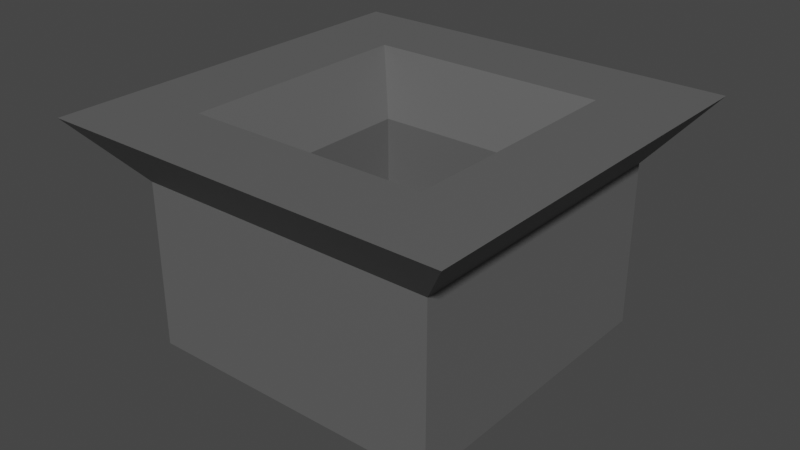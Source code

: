 # Source: tripod.blend  (saved by Blender 2.82.7; exported with 4.5.12 LTS)
import bpy
from mathutils import Matrix  # noqa: F401  (used for matrix-valued properties, if any)

bpy.ops.wm.read_factory_settings(use_empty=True)
scene = bpy.context.scene
scene.name = 'Scene'

# ---- collections
col_collection = bpy.data.collections.new('Collection'); scene.collection.children.link(col_collection)

# ---- materials (node trees are filled in below, after node groups)
mat_material_001 = bpy.data.materials.new('Material.001')
mat_material_001.use_transparent_shadow = False

# ---- material node trees
mat_material_001.use_nodes = True; mat_material_001.node_tree.nodes.clear()
_N = mat_material_001.node_tree.nodes; _L = mat_material_001.node_tree.links
n0 = _N.new('ShaderNodeOutputMaterial'); n0.name = 'Material Output'; n0.location = (420, 299)
n1 = _N.new('ShaderNodeBsdfPrincipled'); n1.name = 'Principled BSDF'; n1.location = (-145, 296)
n1.distribution = 'GGX'
n1.subsurface_method = 'BURLEY'
n1.inputs[0].default_value = (0.1165, 0.1165, 0.1165, 1.0)
n1.inputs[3].default_value = 1.45
n1.inputs[27].default_value = (0.0, 0.0, 0.0, 1.0)
n1.inputs[28].default_value = 1.0
_L.new(n1.outputs[0], n0.inputs[0])
n0.is_active_output = True

# ---- world
world_world = bpy.data.worlds.new('World'); scene.world = world_world
world_world.use_nodes = True; world_world.node_tree.nodes.clear()
_N = world_world.node_tree.nodes; _L = world_world.node_tree.links
n0 = _N.new('ShaderNodeOutputWorld'); n0.name = 'World Output'; n0.location = (300, 300)
n1 = _N.new('ShaderNodeBackground'); n1.name = 'Background'; n1.location = (10, 300)
n1.inputs[0].default_value = (0.05088, 0.05088, 0.05088, 1.0)
_L.new(n1.outputs[0], n0.inputs[0])
n0.is_active_output = True
world_world.color = (0.05088, 0.05088, 0.05088)
world_world.use_sun_shadow = False
world_world.sun_shadow_jitter_overblur = 0.0

# ---- meshes
me_cube_003 = bpy.data.meshes.new('Cube.003')
me_cube_003.from_pydata([(-0.1431, 0.1431, 0.1419), (-0.1431, -0.1431, 0.1419), (0.1431, 0.1431, 0.1419), (0.1431, -0.1431, 0.1419), (-0.2406, 0.2406, -0.12), (-0.2406, -0.2406, -0.12), (0.2406, 0.2406, -0.12), (0.2406, -0.2406, -0.12), (0.2406, 0.2406, 0.1419), (-0.2406, 0.2406, 0.1419), (-0.2406, -0.2406, 0.1419), (0.2406, -0.2406, 0.1419), (0.1431, 0.1431, -0.0272), (-0.1431, 0.1431, -0.0272), (-0.1431, -0.1431, -0.0272), (0.1431, -0.1431, -0.0272), (0.3206, 0.3206, 0.2394), (-0.3206, 0.3206, 0.2393), (-0.3206, -0.3206, 0.2393), (0.3206, -0.3206, 0.2394), (0.1906, 0.1906, 0.2394), (-0.1906, 0.1906, 0.2393), (-0.1906, -0.1906, 0.2393), (0.1906, -0.1906, 0.2394)], [], [(2, 0, 13, 12), (8, 11, 7, 6), (6, 7, 5, 4), (4, 5, 10, 9), (8, 6, 4, 9), (7, 11, 10, 5), (1, 0, 21, 22), (2, 3, 23, 20), (9, 10, 18, 17), (0, 2, 20, 21), (13, 14, 15, 12), (3, 2, 12, 15), (0, 1, 14, 13), (1, 3, 15, 14), (21, 20, 16, 17), (22, 21, 17, 18), (23, 22, 18, 19), (20, 23, 19, 16), (10, 11, 19, 18), (8, 9, 17, 16), (3, 1, 22, 23), (11, 8, 16, 19)])
_uv = me_cube_003.uv_layers.new(name='UVMap')
_uv.uv.foreach_set('vector', [0.4257, 0.1993, 0.4257, 0.05066, 0.4257, 0.05066, 0.4257, 0.1993, 0.375, 0.25, 0.625, 0.25, 0.625, 0.5, 0.375, 0.5, 0.375, 0.5, 0.625, 0.5, 0.625, 0.75, 0.375, 0.75, 0.375, 0.75, 0.625, 0.75, 0.625, 1.0, 0.375, 1.0, 0.125, 0.5, 0.375, 0.5, 0.375, 0.75, 0.125, 0.75, 0.625, 0.5, 0.875, 0.5, 0.875, 0.75, 0.625, 0.75, 0.5743, 0.05066, 0.4257, 0.05066, 0.4257, 0.05066, 0.5743, 0.05066, 0.4257, 0.1993, 0.5743, 0.1993, 0.5743, 0.1993, 0.4257, 0.1993, 0.375, 1.0, 0.625, 1.0, 0.625, 1.0, 0.375, 1.0, 0.4257, 0.05066, 0.4257, 0.1993, 0.4257, 0.1993, 0.4257, 0.05066, 0.4257, 0.05066, 0.5743, 0.05066, 0.5743, 0.1993, 0.4257, 0.1993, 0.5743, 0.1993, 0.4257, 0.1993, 0.4257, 0.1993, 0.5743, 0.1993, 0.4257, 0.05066, 0.5743, 0.05066, 0.5743, 0.05066, 0.4257, 0.05066, 0.5743, 0.05066, 0.5743, 0.1993, 0.5743, 0.1993, 0.5743, 0.05066, 0.4257, 0.05066, 0.4257, 0.1993, 0.375, 0.25, 0.375, 0.0, 0.5743, 0.05066, 0.4257, 0.05066, 0.375, 0.0, 0.625, 0.0, 0.5743, 0.1993, 0.5743, 0.05066, 0.625, 0.0, 0.625, 0.25, 0.4257, 0.1993, 0.5743, 0.1993, 0.625, 0.25, 0.375, 0.25, 0.875, 0.75, 0.875, 0.5, 0.875, 0.5, 0.875, 0.75, 0.125, 0.5, 0.125, 0.75, 0.125, 0.75, 0.125, 0.5, 0.5743, 0.1993, 0.5743, 0.05066, 0.5743, 0.05066, 0.5743, 0.1993, 0.625, 0.25, 0.375, 0.25, 0.375, 0.25, 0.625, 0.25])
me_cube_003.materials.append(mat_material_001)
me_cube_003.use_remesh_fix_poles = True
me_cube_003.use_remesh_preserve_attributes = False
me_cube_003.use_mirror_vertex_groups = False
me_cube_003.update()

# ---- objects
ob_tripodcamera = bpy.data.objects.new('TripodCamera', me_cube_003)

# ---- transforms, parenting, visibility, modifiers, constraints
ob_tripodcamera.location = (0.0, 0.0, 0.0)
ob_tripodcamera.lineart.crease_threshold = 0.0

# ---- collection membership
col_collection.objects.link(ob_tripodcamera)

# ---- scene / render settings (as saved in the file)
scene.frame_start = 1; scene.frame_end = 250; scene.frame_set(1)
scene.render.engine = 'BLENDER_EEVEE_NEXT'
scene.cycles.use_denoising = False
scene.cycles.samples = 128
scene.cycles.sampling_pattern = 'TABULATED_SOBOL'
scene.cycles.use_adaptive_sampling = False
scene.cycles.use_light_tree = False
scene.view_settings.view_transform = 'Filmic'
bpy.context.view_layer.update()

# ---- added for rendering (the .blend has no active camera and no usable light): camera, sun
cam_auto = bpy.data.cameras.new('AutoCamera')
cam_auto.lens = 50.0
cam_auto.sensor_width = 36.0
cam_auto.clip_end = 1000.0
ob_auto_camera = bpy.data.objects.new('AutoCamera', cam_auto)
scene.collection.objects.link(ob_auto_camera)
ob_auto_camera.location = (0.90237, -1.08284, 0.781594)
ob_auto_camera.rotation_euler = (1.09748, -7.21219e-08, 0.694738)
scene.camera = ob_auto_camera
light_auto_sun = bpy.data.lights.new('AutoSun', 'SUN')
light_auto_sun.energy = 3.0
light_auto_sun.angle = 0.0523599
ob_auto_sun = bpy.data.objects.new('AutoSun', light_auto_sun)
scene.collection.objects.link(ob_auto_sun)
ob_auto_sun.rotation_euler = (0.872665, 0.174533, 0.523599)
bpy.context.view_layer.update()
